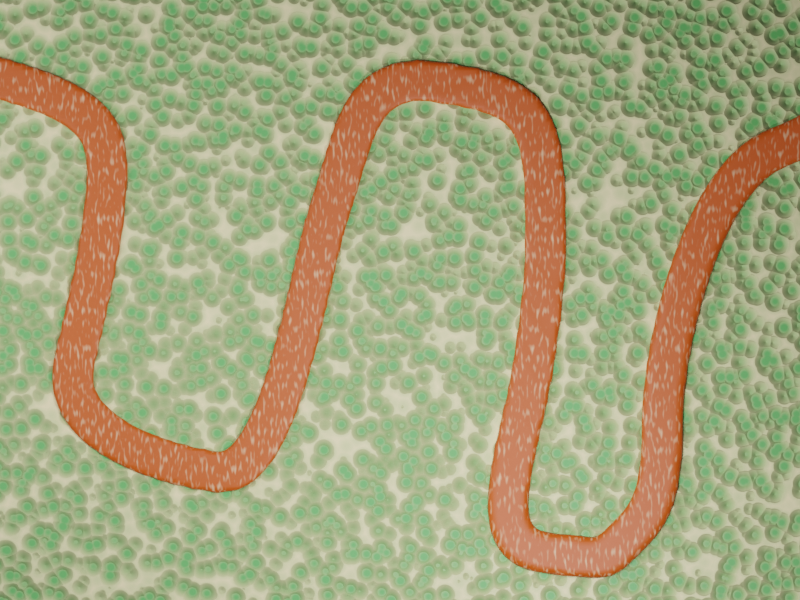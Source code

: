 # Source: Map11.blend  (saved by Blender 2.90.8; exported with 4.5.12 LTS)
import bpy
from mathutils import Matrix  # noqa: F401  (used for matrix-valued properties, if any)

bpy.ops.wm.read_factory_settings(use_empty=True)
scene = bpy.context.scene
scene.name = 'Scene'

# ---- collections
col_collection = bpy.data.collections.new('Collection'); scene.collection.children.link(col_collection)

# ---- materials (node trees are filled in below, after node groups)
mat_material_005 = bpy.data.materials.new('Material.005')
mat_material_005.use_transparent_shadow = False
mat_material_004 = bpy.data.materials.new('Material.004')
mat_material_004.use_transparent_shadow = False

# ---- material node trees
mat_material_005.use_nodes = True; mat_material_005.node_tree.nodes.clear()
_N = mat_material_005.node_tree.nodes; _L = mat_material_005.node_tree.links
n0 = _N.new('ShaderNodeBsdfPrincipled'); n0.name = 'Principled BSDF'; n0.location = (10, 300)
n0.distribution = 'GGX'
n0.subsurface_method = 'BURLEY'
n0.inputs[3].default_value = 1.45
n0.inputs[27].default_value = (0.0, 0.0, 0.0, 1.0)
n0.inputs[28].default_value = 1.0
n1 = _N.new('ShaderNodeOutputMaterial'); n1.name = 'Material Output'; n1.location = (300, 300)
n2 = _N.new('ShaderNodeBump'); n2.name = 'Bump'; n2.location = (-217, -27)
n2.inputs[0].default_value = 0.46
n2.inputs[1].default_value = 8.95
n2.inputs[2].default_value = 1.0
n3 = _N.new('ShaderNodeValToRGB'); n3.name = 'ColorRamp.001'; n3.location = (-483, -34)
while len(n3.color_ramp.elements) > 1: n3.color_ramp.elements.remove(n3.color_ramp.elements[-1])
n3.color_ramp.elements[0].position = 0.3768; n3.color_ramp.elements[0].color = (0.0, 0.0, 0.0, 1.0)
_e = n3.color_ramp.elements.new(0.6957); _e.color = (1.0, 1.0, 1.0, 1.0)
n4 = _N.new('ShaderNodeTexVoronoi'); n4.name = 'Voronoi Texture'; n4.location = (-699, 153)
n4.inputs[2].default_value = 56.9
n5 = _N.new('ShaderNodeMapping'); n5.name = 'Mapping'; n5.location = (-989, 143)
n5.width = 240
n6 = _N.new('ShaderNodeTexCoord'); n6.name = 'Texture Coordinate'; n6.location = (-1230, 280)
n7 = _N.new('ShaderNodeCombineXYZ'); n7.name = 'Combine XYZ'; n7.location = (-1228, 8)
n8 = _N.new('ShaderNodeValue'); n8.name = 'Value'; n8.location = (-1439, 32)
n8.outputs[0].default_value = 0.0
n9 = _N.new('ShaderNodeValToRGB'); n9.name = 'ColorRamp'; n9.location = (-356, 225)
n9.width = 236
while len(n9.color_ramp.elements) > 1: n9.color_ramp.elements.remove(n9.color_ramp.elements[-1])
n9.color_ramp.elements[0].position = 0.2066; n9.color_ramp.elements[0].color = (0.105, 0.4372, 0.1053, 1.0)
_e = n9.color_ramp.elements.new(1.0); _e.color = (1.0, 0.8679, 0.4922, 1.0)
_L.new(n0.outputs[0], n1.inputs[0])
_L.new(n4.outputs[0], n9.inputs[0])
_L.new(n9.outputs[0], n0.inputs[0])
_L.new(n2.outputs[0], n0.inputs[5])
_L.new(n3.outputs[0], n2.inputs[3])
_L.new(n4.outputs[0], n3.inputs[0])
_L.new(n5.outputs[0], n4.inputs[0])
_L.new(n6.outputs[2], n5.inputs[0])
_L.new(n8.outputs[0], n7.inputs[1])
_L.new(n7.outputs[0], n5.inputs[1])
n1.is_active_output = True
mat_material_004.use_nodes = True; mat_material_004.node_tree.nodes.clear()
_N = mat_material_004.node_tree.nodes; _L = mat_material_004.node_tree.links
n0 = _N.new('ShaderNodeBsdfPrincipled'); n0.name = 'Principled BSDF'; n0.location = (285, 300)
n0.distribution = 'GGX'
n0.subsurface_method = 'BURLEY'
n0.inputs[3].default_value = 1.45
n0.inputs[27].default_value = (0.0, 0.0, 0.0, 1.0)
n0.inputs[28].default_value = 1.0
n1 = _N.new('ShaderNodeOutputMaterial'); n1.name = 'Material Output'; n1.location = (575, 300)
n2 = _N.new('ShaderNodeValToRGB'); n2.name = 'ColorRamp'; n2.location = (-77, 214)
while len(n2.color_ramp.elements) > 1: n2.color_ramp.elements.remove(n2.color_ramp.elements[-1])
n2.color_ramp.elements[0].position = 0.5399; n2.color_ramp.elements[0].color = (0.614, 0.07872, 0.00137, 1.0)
_e = n2.color_ramp.elements.new(1.0); _e.color = (1.0, 0.7905, 0.4998, 1.0)
n3 = _N.new('ShaderNodeTexNoise'); n3.name = 'Noise Texture'; n3.location = (-255, 189)
n3.inputs[2].default_value = 4.49
n3.inputs[3].default_value = 0.48
n3.inputs[4].default_value = 0.14
n4 = _N.new('ShaderNodeMapping'); n4.name = 'Mapping'; n4.location = (-545, 198)
n4.width = 240
n5 = _N.new('ShaderNodeTexCoord'); n5.name = 'Texture Coordinate'; n5.location = (-1050, 492)
n6 = _N.new('ShaderNodeCombineXYZ'); n6.name = 'Combine XYZ'; n6.location = (-756, 81)
n7 = _N.new('ShaderNodeValue'); n7.name = 'Value'; n7.location = (-1196, 21)
n7.outputs[0].default_value = 0.0
n8 = _N.new('ShaderNodeMath'); n8.name = 'Math'; n8.location = (-976, 36)
n8.operation = 'DIVIDE'
n8.inputs[1].default_value = 4.0
n8.inputs[2].default_value = 0.0
_L.new(n0.outputs[0], n1.inputs[0])
_L.new(n3.outputs[1], n2.inputs[0])
_L.new(n2.outputs[0], n0.inputs[0])
_L.new(n4.outputs[0], n3.inputs[0])
_L.new(n5.outputs[0], n4.inputs[0])
_L.new(n6.outputs[0], n4.inputs[1])
_L.new(n7.outputs[0], n8.inputs[0])
_L.new(n8.outputs[0], n6.inputs[2])
n1.is_active_output = True

# ---- world
world_world = bpy.data.worlds.new('World'); scene.world = world_world
world_world.use_nodes = True; world_world.node_tree.nodes.clear()
_N = world_world.node_tree.nodes; _L = world_world.node_tree.links
n0 = _N.new('ShaderNodeOutputWorld'); n0.name = 'World Output'; n0.location = (300, 300)
n1 = _N.new('ShaderNodeBackground'); n1.name = 'Background'; n1.location = (10, 300)
n1.inputs[0].default_value = (0.05088, 0.05088, 0.05088, 1.0)
_L.new(n1.outputs[0], n0.inputs[0])
n0.is_active_output = True
world_world.color = (0.05088, 0.05088, 0.05088)
world_world.use_sun_shadow = False
world_world.sun_shadow_jitter_overblur = 0.0

# ---- cameras
cam_camera_001 = bpy.data.cameras.new('Camera.001')
cam_camera_001.type = 'ORTHO'
cam_camera_001.lens = 91.0
cam_camera_001.ortho_scale = 9.24

# ---- lights
light_trilamp_back = bpy.data.lights.new('TriLamp-Back', 'AREA')
light_trilamp_back.transmission_factor = 0.0
light_trilamp_back.energy = 262.3
light_trilamp_back.shadow_soft_size = 0.25
light_trilamp_back.shadow_maximum_resolution = 0.006
light_trilamp_back.use_absolute_resolution = True
light_trilamp_fill = bpy.data.lights.new('TriLamp-Fill', 'AREA')
light_trilamp_fill.transmission_factor = 0.0
light_trilamp_fill.energy = 310.7
light_trilamp_fill.shadow_soft_size = 0.25
light_trilamp_fill.shadow_maximum_resolution = 0.006
light_trilamp_fill.use_absolute_resolution = True
light_trilamp_key = bpy.data.lights.new('TriLamp-Key', 'AREA')
light_trilamp_key.transmission_factor = 0.0
light_trilamp_key.energy = 315.0
light_trilamp_key.shadow_soft_size = 0.25
light_trilamp_key.shadow_maximum_resolution = 0.006
light_trilamp_key.use_absolute_resolution = True

# ---- meshes
me_plane = bpy.data.meshes.new('Plane')
me_plane.from_pydata([(-4.724, -3.491, 0.0), (4.724, -3.491, 0.0), (-4.724, 3.491, 0.0), (4.724, 3.491, 0.0)], [], [(0, 1, 3, 2)])
_uv = me_plane.uv_layers.new(name='UVMap')
_uv.uv.foreach_set('vector', [0.0, 0.1306, 1.0, 0.1306, 1.0, 0.8694, 0.0, 0.8694])
me_plane.materials.append(mat_material_005)
me_plane.use_remesh_fix_poles = True
me_plane.use_remesh_preserve_attributes = False
me_plane.use_mirror_vertex_groups = False
me_plane.update()
me_cube_002 = bpy.data.meshes.new('Cube.002')
me_cube_002.from_pydata([(-0.06693, 0.24, 0.05975), (-0.06693, 0.24, -0.05975), (-0.06693, -0.24, 0.05975), (-0.06693, -0.24, -0.05975), (0.06693, 0.24, 0.05975), (0.06693, 0.24, -0.05975), (0.06693, -0.24, 0.05975), (0.06693, -0.24, -0.05975)], [], [(0, 1, 3, 2), (2, 3, 7, 6), (6, 7, 5, 4), (4, 5, 1, 0), (2, 6, 4, 0), (7, 3, 1, 5)])
_uv = me_cube_002.uv_layers.new(name='UVMap')
_uv.uv.foreach_set('vector', [0.0, 0.3755, 0.0, 0.6245, 1.0, 0.6245, 1.0, 0.3755, 0.2419, 0.3755, 0.2419, 0.6245, 0.7581, 0.6245, 0.7581, 0.3755, 1.0, 0.3755, 1.0, 0.6245, 0.0, 0.6245, 0.0, 0.3755, 0.7581, 0.3755, 0.7581, 0.6245, 0.2419, 0.6245, 0.2419, 0.3755, 0.2419, 1.0, 0.7581, 1.0, 0.7581, 0.0, 0.2419, 0.0, 0.7581, 1.0, 0.2419, 1.0, 0.2419, 0.0, 0.7581, 0.0])
me_cube_002.materials.append(mat_material_004)
me_cube_002.use_remesh_fix_poles = True
me_cube_002.use_remesh_preserve_attributes = False
me_cube_002.use_mirror_vertex_groups = False
me_cube_002.update()

# ---- curves / text
cu_beziercurve_001 = bpy.data.curves.new('BezierCurve.001', 'CURVE')
cu_beziercurve_001.dimensions = '3D'
_sp = cu_beziercurve_001.splines.new('BEZIER'); _sp.bezier_points.add(12)
_sp.bezier_points.foreach_set('co', [-3.459, 2.063, 0.001903, -1.765, 1.119, 0.001903, -2.128, -1.293, 0.001903, -0.4161, -2.664, 0.001903, 0.9807, 0.4554, 0.001904, 2.118, 1.847, 0.001904, 3.299, 0.7794, 0.001904, 3.155, -1.452, 0.001904, 3.361, -3.592, 0.03086, 4.4, -3.378, 0.03086, 4.82, -1.928, 0.03086, 6.118, 1.1, 0.03086, 8.872, 3.166, 0.03086])
_sp.bezier_points.foreach_set('handle_left', [-4.015, 2.299, 0.001903, -1.835, 1.719, 0.001903, -1.931, -0.4619, 0.001903, -1.26, -2.532, 0.001903, 0.7008, -0.3515, 0.001904, 1.274, 1.978, 0.001904, 3.253, 1.632, 0.001904, 3.295, -0.6098, 0.001904, 2.512, -3.498, 0.03086, 4.064, -3.699, 0.03086, 4.81, -2.782, 0.03086, 5.304, 0.8418, 0.03086, 8.216, 2.618, 0.03086])
_sp.bezier_points.foreach_set('handle_right', [-2.903, 1.827, 0.001903, -1.695, 0.5189, 0.001903, -2.325, -2.124, 0.001903, 0.4279, -2.795, 0.001903, 1.261, 1.262, 0.001904, 2.962, 1.716, 0.001904, 3.345, -0.07339, 0.001904, 3.015, -2.295, 0.001904, 4.209, -3.686, 0.03086, 4.737, -3.056, 0.03086, 4.831, -1.074, 0.03086, 6.932, 1.358, 0.03086, 9.527, 3.713, 0.03086])
for _p, _l, _r in zip(_sp.bezier_points, ['ALIGNED', 'ALIGNED', 'ALIGNED', 'ALIGNED', 'ALIGNED', 'ALIGNED', 'ALIGNED', 'ALIGNED', 'ALIGNED', 'ALIGNED', 'ALIGNED', 'ALIGNED', 'ALIGNED'], ['ALIGNED', 'ALIGNED', 'ALIGNED', 'ALIGNED', 'ALIGNED', 'ALIGNED', 'ALIGNED', 'ALIGNED', 'ALIGNED', 'ALIGNED', 'ALIGNED', 'ALIGNED', 'ALIGNED']): _p.handle_left_type = _l; _p.handle_right_type = _r
_sp.order_u = 0
_sp.order_v = 0
cu_beziercurve_001.use_path = True
cu_beziercurve_001.use_path_clamp = True
cu_beziercurve_001.fill_mode = 'FULL'

# ---- objects
ob_camera = bpy.data.objects.new('Camera', cam_camera_001)
ob_trilamp_back = bpy.data.objects.new('TriLamp-Back', light_trilamp_back)
ob_trilamp_fill = bpy.data.objects.new('TriLamp-Fill', light_trilamp_fill)
ob_trilamp_key = bpy.data.objects.new('TriLamp-Key', light_trilamp_key)
ob_plane = bpy.data.objects.new('Plane', me_plane)
ob_beziercurve = bpy.data.objects.new('BezierCurve', cu_beziercurve_001)
ob_cube = bpy.data.objects.new('Cube', me_cube_002)

# ---- transforms, parenting, visibility, modifiers, constraints
ob_camera.location = (0.0, 0.0, 14.22)
ob_camera.lineart.crease_threshold = 0.0
ob_trilamp_back.location = (-0.1581, -0.3166, 8.281)
ob_trilamp_back.scale = (7.161, 7.161, 7.161)
ob_trilamp_back.lineart.crease_threshold = 0.0
_c = ob_trilamp_back.constraints.new('TRACK_TO'); _c.name = 'Track To'
ob_trilamp_fill.location = (-6.041, 0.5595, 5.173)
ob_trilamp_fill.rotation_euler = (0.0, -0.8327, 0.0)
ob_trilamp_fill.scale = (24.89, 24.89, 24.89)
ob_trilamp_fill.lineart.crease_threshold = 0.0
_c = ob_trilamp_fill.constraints.new('TRACK_TO'); _c.name = 'Track To'
ob_trilamp_key.location = (1.823, -3.318, 6.353)
ob_trilamp_key.rotation_euler = (0.1103, 0.1476, 0.205)
ob_trilamp_key.lineart.crease_threshold = 0.0
_c = ob_trilamp_key.constraints.new('TRACK_TO'); _c.name = 'Track To'
ob_plane.location = (0.0, 0.0, 0.0)
ob_plane.lineart.crease_threshold = 0.0
ob_beziercurve.location = (-1.709, 0.5968, -2.98e-08)
ob_beziercurve.lineart.crease_threshold = 0.0
ob_cube.location = (-1.597, 0.6732, 0.0)
ob_cube.lineart.crease_threshold = 0.0
_m = ob_cube.modifiers.new('Array', 'ARRAY')
_m.count = 684
_m.constant_offset_displace = (0.0, 0.0, 0.0)
_m.relative_offset_displace = (0.34, 0.0, 0.0)
_m = ob_cube.modifiers.new('Curve', 'CURVE')
_m.object = ob_beziercurve
_m = ob_cube.modifiers.new('Remesh', 'REMESH')
_m.scale = 0.99
_m.octree_depth = 9
_m.voxel_size = 0.05
_m.use_remove_disconnected = False
_m.use_smooth_shade = True

# ---- collection membership
col_collection.objects.link(ob_camera)
col_collection.objects.link(ob_trilamp_back)
col_collection.objects.link(ob_trilamp_fill)
col_collection.objects.link(ob_trilamp_key)
col_collection.objects.link(ob_plane)
col_collection.objects.link(ob_beziercurve)
col_collection.objects.link(ob_cube)

# ---- scene / render settings (as saved in the file)
scene.camera = ob_camera
scene.frame_start = 1; scene.frame_end = 30; scene.frame_set(0)
scene.render.engine = 'BLENDER_EEVEE_NEXT'
scene.render.resolution_x = 480
scene.render.resolution_y = 360
scene.render.fps = 30
scene.render.frame_map_old = 33
scene.render.film_transparent = True
scene.render.use_freestyle = True
scene.cycles.use_denoising = False
scene.cycles.samples = 128
scene.cycles.sampling_pattern = 'TABULATED_SOBOL'
scene.cycles.use_adaptive_sampling = False
scene.cycles.use_light_tree = False
scene.view_settings.view_transform = 'Filmic'
bpy.context.view_layer.update()
